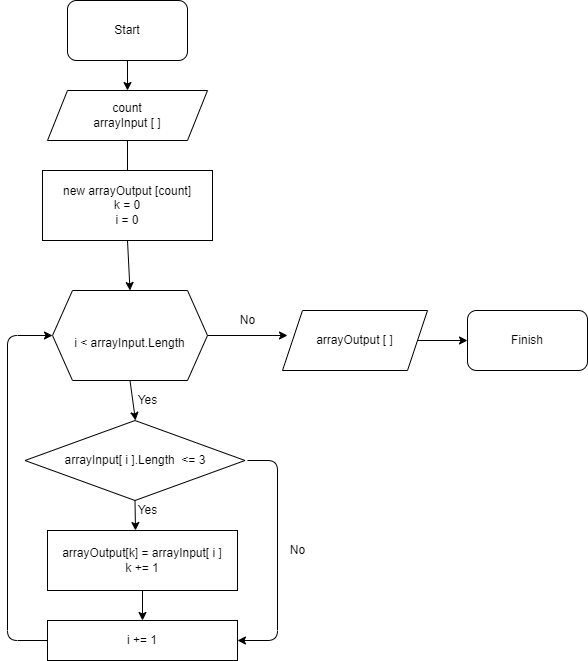

The diagram above was exported from draw.io. Its source (the exported page's mxGraphModel, read from the mxfile embedded in the PNG):
<mxGraphModel dx="601" dy="342" grid="1" gridSize="10" guides="1" tooltips="1" connect="1" arrows="1" fold="1" page="1" pageScale="1" pageWidth="850" pageHeight="1100" math="0" shadow="0">
  <root>
    <mxCell id="0" />
    <mxCell id="1" parent="0" />
    <mxCell id="2" value="Start" style="rounded=1;whiteSpace=wrap;html=1;" parent="1" vertex="1">
      <mxGeometry x="70" y="20" width="120" height="60" as="geometry" />
    </mxCell>
    <mxCell id="3" value="" style="endArrow=classic;html=1;exitX=0.5;exitY=1;exitDx=0;exitDy=0;" parent="1" source="2" edge="1">
      <mxGeometry width="50" height="50" relative="1" as="geometry">
        <mxPoint x="290" y="200" as="sourcePoint" />
        <mxPoint x="130" y="110" as="targetPoint" />
      </mxGeometry>
    </mxCell>
    <mxCell id="4" value="count&lt;br&gt;arrayInput [ ]" style="shape=parallelogram;perimeter=parallelogramPerimeter;whiteSpace=wrap;html=1;fixedSize=1;" parent="1" vertex="1">
      <mxGeometry x="50" y="110" width="160" height="50" as="geometry" />
    </mxCell>
    <mxCell id="5" value="" style="endArrow=classic;html=1;exitX=0.5;exitY=1;exitDx=0;exitDy=0;" parent="1" source="4" edge="1">
      <mxGeometry width="50" height="50" relative="1" as="geometry">
        <mxPoint x="290" y="280" as="sourcePoint" />
        <mxPoint x="130" y="210" as="targetPoint" />
      </mxGeometry>
    </mxCell>
    <mxCell id="6" value="new arrayOutput [count]&lt;br&gt;k = 0&lt;br&gt;i = 0" style="rounded=0;whiteSpace=wrap;html=1;" parent="1" vertex="1">
      <mxGeometry x="45" y="190" width="170" height="70" as="geometry" />
    </mxCell>
    <mxCell id="7" value="" style="endArrow=classic;html=1;exitX=0.5;exitY=1;exitDx=0;exitDy=0;entryX=0.5;entryY=0;entryDx=0;entryDy=0;" parent="1" source="6" target="8" edge="1">
      <mxGeometry width="50" height="50" relative="1" as="geometry">
        <mxPoint x="290" y="280" as="sourcePoint" />
        <mxPoint x="130" y="300" as="targetPoint" />
      </mxGeometry>
    </mxCell>
    <mxCell id="8" value="&lt;br&gt;i &amp;lt; arrayInput.Length" style="shape=hexagon;perimeter=hexagonPerimeter2;whiteSpace=wrap;html=1;fixedSize=1;" parent="1" vertex="1">
      <mxGeometry x="55" y="310" width="155" height="90" as="geometry" />
    </mxCell>
    <mxCell id="9" value="" style="endArrow=classic;html=1;exitX=0.5;exitY=1;exitDx=0;exitDy=0;" parent="1" source="8" edge="1">
      <mxGeometry width="50" height="50" relative="1" as="geometry">
        <mxPoint x="290" y="480" as="sourcePoint" />
        <mxPoint x="138" y="440" as="targetPoint" />
      </mxGeometry>
    </mxCell>
    <mxCell id="10" value="Yes" style="text;html=1;align=center;verticalAlign=middle;resizable=0;points=[];autosize=1;strokeColor=none;fillColor=none;" parent="1" vertex="1">
      <mxGeometry x="130" y="410" width="40" height="20" as="geometry" />
    </mxCell>
    <mxCell id="11" value="arrayInput[ i ].Length&amp;nbsp; &amp;lt;= 3" style="rhombus;whiteSpace=wrap;html=1;" parent="1" vertex="1">
      <mxGeometry x="27.5" y="440" width="220" height="80" as="geometry" />
    </mxCell>
    <mxCell id="12" value="" style="endArrow=classic;html=1;exitX=0.5;exitY=1;exitDx=0;exitDy=0;" parent="1" source="11" edge="1">
      <mxGeometry width="50" height="50" relative="1" as="geometry">
        <mxPoint x="290" y="480" as="sourcePoint" />
        <mxPoint x="138" y="550" as="targetPoint" />
      </mxGeometry>
    </mxCell>
    <mxCell id="13" value="Yes" style="text;html=1;align=center;verticalAlign=middle;resizable=0;points=[];autosize=1;strokeColor=none;fillColor=none;" parent="1" vertex="1">
      <mxGeometry x="130" y="520" width="40" height="20" as="geometry" />
    </mxCell>
    <mxCell id="14" value="arrayOutput[k] = arrayInput[ i ]&lt;br&gt;k += 1" style="rounded=0;whiteSpace=wrap;html=1;" parent="1" vertex="1">
      <mxGeometry x="50" y="550" width="190" height="60" as="geometry" />
    </mxCell>
    <mxCell id="15" value="" style="endArrow=classic;html=1;exitX=0.5;exitY=1;exitDx=0;exitDy=0;" parent="1" source="14" edge="1">
      <mxGeometry width="50" height="50" relative="1" as="geometry">
        <mxPoint x="290" y="570" as="sourcePoint" />
        <mxPoint x="145" y="640" as="targetPoint" />
      </mxGeometry>
    </mxCell>
    <mxCell id="16" value="i += 1" style="whiteSpace=wrap;html=1;" parent="1" vertex="1">
      <mxGeometry x="50" y="640" width="190" height="40" as="geometry" />
    </mxCell>
    <mxCell id="17" value="" style="endArrow=classic;html=1;exitX=0;exitY=0.5;exitDx=0;exitDy=0;entryX=0;entryY=0.5;entryDx=0;entryDy=0;" parent="1" source="16" target="8" edge="1">
      <mxGeometry width="50" height="50" relative="1" as="geometry">
        <mxPoint x="290" y="570" as="sourcePoint" />
        <mxPoint x="20" y="390" as="targetPoint" />
        <Array as="points">
          <mxPoint x="10" y="660" />
          <mxPoint x="10" y="355" />
        </Array>
      </mxGeometry>
    </mxCell>
    <mxCell id="18" value="" style="endArrow=classic;html=1;entryX=1;entryY=0.5;entryDx=0;entryDy=0;" parent="1" target="16" edge="1">
      <mxGeometry width="50" height="50" relative="1" as="geometry">
        <mxPoint x="250" y="480" as="sourcePoint" />
        <mxPoint x="340" y="520" as="targetPoint" />
        <Array as="points">
          <mxPoint x="280" y="480" />
          <mxPoint x="280" y="660" />
        </Array>
      </mxGeometry>
    </mxCell>
    <mxCell id="19" value="No" style="text;html=1;align=center;verticalAlign=middle;resizable=0;points=[];autosize=1;strokeColor=none;fillColor=none;" parent="1" vertex="1">
      <mxGeometry x="285" y="560" width="30" height="20" as="geometry" />
    </mxCell>
    <mxCell id="20" value="" style="endArrow=classic;html=1;exitX=1;exitY=0.5;exitDx=0;exitDy=0;" parent="1" source="8" edge="1">
      <mxGeometry width="50" height="50" relative="1" as="geometry">
        <mxPoint x="290" y="470" as="sourcePoint" />
        <mxPoint x="290" y="355" as="targetPoint" />
      </mxGeometry>
    </mxCell>
    <mxCell id="21" value="No" style="text;html=1;align=center;verticalAlign=middle;resizable=0;points=[];autosize=1;strokeColor=none;fillColor=none;" parent="1" vertex="1">
      <mxGeometry x="235" y="330" width="30" height="20" as="geometry" />
    </mxCell>
    <mxCell id="22" value="arrayOutput [ ]" style="shape=parallelogram;perimeter=parallelogramPerimeter;whiteSpace=wrap;html=1;fixedSize=1;" parent="1" vertex="1">
      <mxGeometry x="285" y="330" width="145" height="60" as="geometry" />
    </mxCell>
    <mxCell id="23" value="" style="endArrow=classic;html=1;exitX=1;exitY=0.5;exitDx=0;exitDy=0;" parent="1" source="22" edge="1">
      <mxGeometry width="50" height="50" relative="1" as="geometry">
        <mxPoint x="290" y="470" as="sourcePoint" />
        <mxPoint x="470" y="360" as="targetPoint" />
      </mxGeometry>
    </mxCell>
    <mxCell id="24" value="Finish" style="rounded=1;whiteSpace=wrap;html=1;" parent="1" vertex="1">
      <mxGeometry x="470" y="330" width="120" height="60" as="geometry" />
    </mxCell>
  </root>
</mxGraphModel>